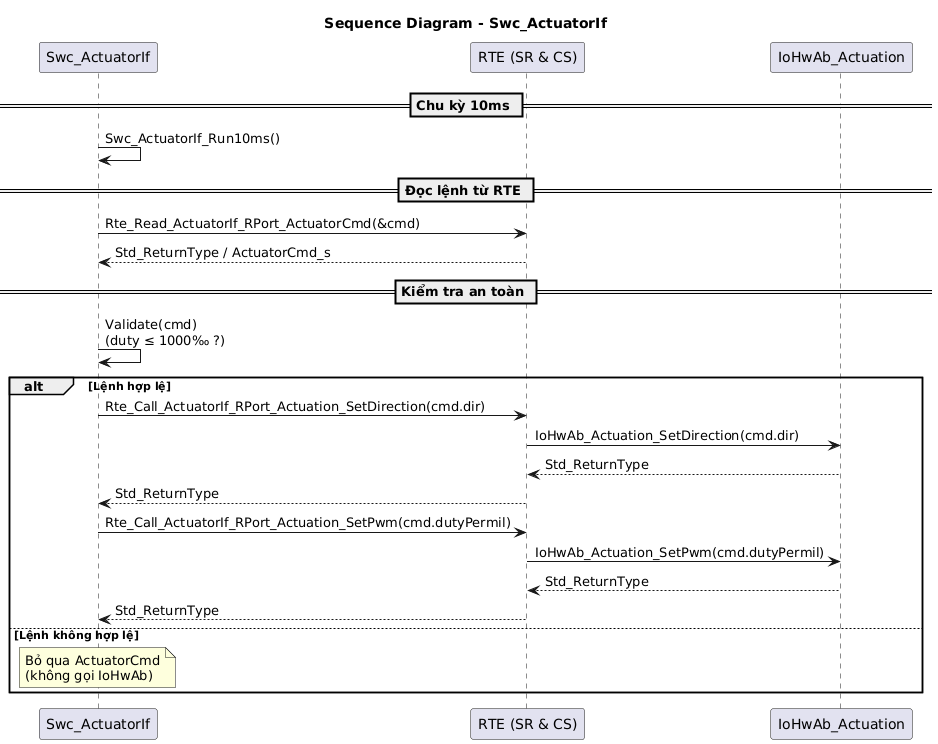

The diagram above was rendered by PlantUML. Its source (embedded in the PNG):
@startuml
title Sequence Diagram - Swc_ActuatorIf

participant "Swc_ActuatorIf" as ActuatorIf
participant "RTE (SR & CS)" as RTE
participant "IoHwAb_Actuation" as IoHwAb

== Chu kỳ 10ms ==
ActuatorIf -> ActuatorIf: Swc_ActuatorIf_Run10ms()

== Đọc lệnh từ RTE ==
ActuatorIf -> RTE: Rte_Read_ActuatorIf_RPort_ActuatorCmd(&cmd)
RTE --> ActuatorIf: Std_ReturnType / ActuatorCmd_s

== Kiểm tra an toàn ==
ActuatorIf -> ActuatorIf: Validate(cmd)\n(duty ≤ 1000‰ ?)

alt Lệnh hợp lệ
    ActuatorIf -> RTE: Rte_Call_ActuatorIf_RPort_Actuation_SetDirection(cmd.dir)
    RTE -> IoHwAb: IoHwAb_Actuation_SetDirection(cmd.dir)
    IoHwAb --> RTE: Std_ReturnType
    RTE --> ActuatorIf: Std_ReturnType

    ActuatorIf -> RTE: Rte_Call_ActuatorIf_RPort_Actuation_SetPwm(cmd.dutyPermil)
    RTE -> IoHwAb: IoHwAb_Actuation_SetPwm(cmd.dutyPermil)
    IoHwAb --> RTE: Std_ReturnType
    RTE --> ActuatorIf: Std_ReturnType

else Lệnh không hợp lệ
    note over ActuatorIf: Bỏ qua ActuatorCmd\n(không gọi IoHwAb)
end
@enduml